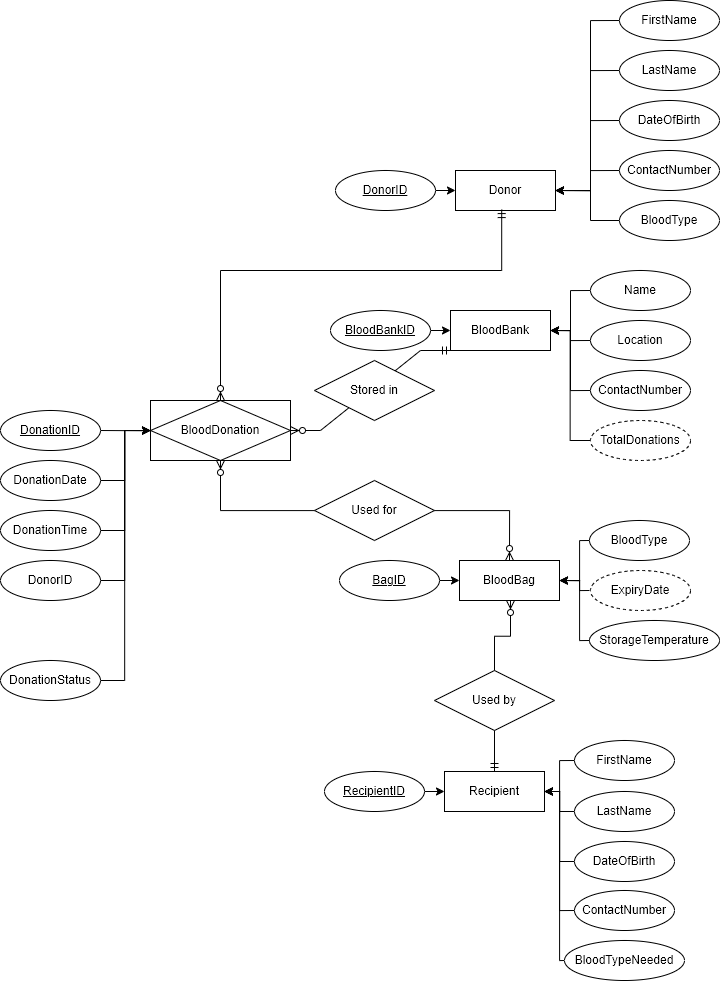

The diagram above was exported from draw.io. Its source (the exported page's mxGraphModel, read from the mxfile embedded in the PNG):
<mxGraphModel dx="3044" dy="1447" grid="1" gridSize="10" guides="1" tooltips="1" connect="1" arrows="1" fold="1" page="1" pageScale="1" pageWidth="827" pageHeight="1169" math="0" shadow="0">
  <root>
    <mxCell id="0" />
    <mxCell id="1" parent="0" />
    <mxCell id="Q1Bsrxz7o8SgAkydrEqD-63" value="Donor" style="whiteSpace=wrap;html=1;align=center;" parent="1" vertex="1">
      <mxGeometry x="545" y="260" width="100" height="40" as="geometry" />
    </mxCell>
    <mxCell id="Q1Bsrxz7o8SgAkydrEqD-64" value="BloodBank" style="whiteSpace=wrap;html=1;align=center;" parent="1" vertex="1">
      <mxGeometry x="540" y="400" width="100" height="40" as="geometry" />
    </mxCell>
    <mxCell id="Q1Bsrxz7o8SgAkydrEqD-65" value="BloodBag" style="whiteSpace=wrap;html=1;align=center;" parent="1" vertex="1">
      <mxGeometry x="549" y="650" width="100" height="40" as="geometry" />
    </mxCell>
    <mxCell id="Q1Bsrxz7o8SgAkydrEqD-66" value="Recipient" style="whiteSpace=wrap;html=1;align=center;" parent="1" vertex="1">
      <mxGeometry x="534" y="861" width="100" height="40" as="geometry" />
    </mxCell>
    <mxCell id="Q1Bsrxz7o8SgAkydrEqD-77" style="edgeStyle=orthogonalEdgeStyle;rounded=0;orthogonalLoop=1;jettySize=auto;html=1;exitX=1;exitY=0.5;exitDx=0;exitDy=0;entryX=0;entryY=0.5;entryDx=0;entryDy=0;" parent="1" source="Q1Bsrxz7o8SgAkydrEqD-67" target="Q1Bsrxz7o8SgAkydrEqD-63" edge="1">
      <mxGeometry relative="1" as="geometry" />
    </mxCell>
    <mxCell id="Q1Bsrxz7o8SgAkydrEqD-67" value="DonorID" style="ellipse;whiteSpace=wrap;html=1;align=center;fontStyle=4;" parent="1" vertex="1">
      <mxGeometry x="425" y="260" width="100" height="40" as="geometry" />
    </mxCell>
    <mxCell id="Q1Bsrxz7o8SgAkydrEqD-87" style="edgeStyle=orthogonalEdgeStyle;rounded=0;orthogonalLoop=1;jettySize=auto;html=1;exitX=1;exitY=0.5;exitDx=0;exitDy=0;entryX=0;entryY=0.5;entryDx=0;entryDy=0;" parent="1" source="Q1Bsrxz7o8SgAkydrEqD-68" target="Q1Bsrxz7o8SgAkydrEqD-64" edge="1">
      <mxGeometry relative="1" as="geometry" />
    </mxCell>
    <mxCell id="Q1Bsrxz7o8SgAkydrEqD-68" value="BloodBankID" style="ellipse;whiteSpace=wrap;html=1;align=center;fontStyle=4;" parent="1" vertex="1">
      <mxGeometry x="420" y="400" width="100" height="40" as="geometry" />
    </mxCell>
    <mxCell id="Q1Bsrxz7o8SgAkydrEqD-96" style="edgeStyle=orthogonalEdgeStyle;rounded=0;orthogonalLoop=1;jettySize=auto;html=1;exitX=1;exitY=0.5;exitDx=0;exitDy=0;entryX=0;entryY=0.5;entryDx=0;entryDy=0;" parent="1" source="Q1Bsrxz7o8SgAkydrEqD-69" target="Q1Bsrxz7o8SgAkydrEqD-65" edge="1">
      <mxGeometry relative="1" as="geometry" />
    </mxCell>
    <mxCell id="Q1Bsrxz7o8SgAkydrEqD-69" value="BagID" style="ellipse;whiteSpace=wrap;html=1;align=center;fontStyle=4;" parent="1" vertex="1">
      <mxGeometry x="429" y="650" width="100" height="40" as="geometry" />
    </mxCell>
    <mxCell id="Q1Bsrxz7o8SgAkydrEqD-108" style="edgeStyle=orthogonalEdgeStyle;rounded=0;orthogonalLoop=1;jettySize=auto;html=1;exitX=1;exitY=0.5;exitDx=0;exitDy=0;entryX=0;entryY=0.5;entryDx=0;entryDy=0;" parent="1" source="Q1Bsrxz7o8SgAkydrEqD-70" target="Q1Bsrxz7o8SgAkydrEqD-66" edge="1">
      <mxGeometry relative="1" as="geometry" />
    </mxCell>
    <mxCell id="Q1Bsrxz7o8SgAkydrEqD-70" value="RecipientID" style="ellipse;whiteSpace=wrap;html=1;align=center;fontStyle=4;" parent="1" vertex="1">
      <mxGeometry x="414" y="861" width="100" height="40" as="geometry" />
    </mxCell>
    <mxCell id="Q1Bsrxz7o8SgAkydrEqD-78" style="edgeStyle=orthogonalEdgeStyle;rounded=0;orthogonalLoop=1;jettySize=auto;html=1;exitX=0;exitY=0.5;exitDx=0;exitDy=0;entryX=1;entryY=0.5;entryDx=0;entryDy=0;" parent="1" source="Q1Bsrxz7o8SgAkydrEqD-71" target="Q1Bsrxz7o8SgAkydrEqD-63" edge="1">
      <mxGeometry relative="1" as="geometry">
        <Array as="points">
          <mxPoint x="680" y="110" />
          <mxPoint x="680" y="280" />
        </Array>
      </mxGeometry>
    </mxCell>
    <mxCell id="Q1Bsrxz7o8SgAkydrEqD-71" value="FirstName" style="ellipse;whiteSpace=wrap;html=1;align=center;" parent="1" vertex="1">
      <mxGeometry x="709" y="90" width="100" height="40" as="geometry" />
    </mxCell>
    <mxCell id="Q1Bsrxz7o8SgAkydrEqD-79" style="edgeStyle=orthogonalEdgeStyle;rounded=0;orthogonalLoop=1;jettySize=auto;html=1;exitX=0;exitY=0.5;exitDx=0;exitDy=0;entryX=1;entryY=0.5;entryDx=0;entryDy=0;" parent="1" source="Q1Bsrxz7o8SgAkydrEqD-72" target="Q1Bsrxz7o8SgAkydrEqD-63" edge="1">
      <mxGeometry relative="1" as="geometry">
        <Array as="points">
          <mxPoint x="680" y="160" />
          <mxPoint x="680" y="280" />
        </Array>
      </mxGeometry>
    </mxCell>
    <mxCell id="Q1Bsrxz7o8SgAkydrEqD-72" value="LastName" style="ellipse;whiteSpace=wrap;html=1;align=center;" parent="1" vertex="1">
      <mxGeometry x="709" y="140" width="100" height="40" as="geometry" />
    </mxCell>
    <mxCell id="Q1Bsrxz7o8SgAkydrEqD-80" style="edgeStyle=orthogonalEdgeStyle;rounded=0;orthogonalLoop=1;jettySize=auto;html=1;exitX=0;exitY=0.5;exitDx=0;exitDy=0;" parent="1" source="Q1Bsrxz7o8SgAkydrEqD-73" edge="1">
      <mxGeometry relative="1" as="geometry">
        <mxPoint x="645" y="280" as="targetPoint" />
        <Array as="points">
          <mxPoint x="680" y="210" />
          <mxPoint x="680" y="280" />
        </Array>
      </mxGeometry>
    </mxCell>
    <mxCell id="Q1Bsrxz7o8SgAkydrEqD-73" value="DateOfBirth" style="ellipse;whiteSpace=wrap;html=1;align=center;" parent="1" vertex="1">
      <mxGeometry x="709" y="190" width="100" height="40" as="geometry" />
    </mxCell>
    <mxCell id="Q1Bsrxz7o8SgAkydrEqD-82" style="edgeStyle=orthogonalEdgeStyle;rounded=0;orthogonalLoop=1;jettySize=auto;html=1;exitX=0;exitY=0.5;exitDx=0;exitDy=0;" parent="1" source="Q1Bsrxz7o8SgAkydrEqD-75" edge="1">
      <mxGeometry relative="1" as="geometry">
        <mxPoint x="645" y="280" as="targetPoint" />
        <Array as="points">
          <mxPoint x="680" y="260" />
          <mxPoint x="680" y="280" />
        </Array>
      </mxGeometry>
    </mxCell>
    <mxCell id="Q1Bsrxz7o8SgAkydrEqD-75" value="ContactNumber" style="ellipse;whiteSpace=wrap;html=1;align=center;" parent="1" vertex="1">
      <mxGeometry x="709" y="240" width="100" height="40" as="geometry" />
    </mxCell>
    <mxCell id="Q1Bsrxz7o8SgAkydrEqD-88" style="edgeStyle=orthogonalEdgeStyle;rounded=0;orthogonalLoop=1;jettySize=auto;html=1;exitX=0;exitY=0.5;exitDx=0;exitDy=0;entryX=1;entryY=0.5;entryDx=0;entryDy=0;" parent="1" source="Q1Bsrxz7o8SgAkydrEqD-84" target="Q1Bsrxz7o8SgAkydrEqD-64" edge="1">
      <mxGeometry relative="1" as="geometry" />
    </mxCell>
    <mxCell id="Q1Bsrxz7o8SgAkydrEqD-84" value="Name" style="ellipse;whiteSpace=wrap;html=1;align=center;" parent="1" vertex="1">
      <mxGeometry x="680" y="360" width="100" height="40" as="geometry" />
    </mxCell>
    <mxCell id="Q1Bsrxz7o8SgAkydrEqD-89" style="edgeStyle=orthogonalEdgeStyle;rounded=0;orthogonalLoop=1;jettySize=auto;html=1;exitX=0;exitY=0.5;exitDx=0;exitDy=0;" parent="1" source="Q1Bsrxz7o8SgAkydrEqD-85" edge="1">
      <mxGeometry relative="1" as="geometry">
        <mxPoint x="640.0000000000001" y="420" as="targetPoint" />
        <Array as="points">
          <mxPoint x="660" y="430" />
          <mxPoint x="660" y="420" />
        </Array>
      </mxGeometry>
    </mxCell>
    <mxCell id="Q1Bsrxz7o8SgAkydrEqD-85" value="Location" style="ellipse;whiteSpace=wrap;html=1;align=center;" parent="1" vertex="1">
      <mxGeometry x="680" y="410" width="100" height="40" as="geometry" />
    </mxCell>
    <mxCell id="Q1Bsrxz7o8SgAkydrEqD-90" style="edgeStyle=orthogonalEdgeStyle;rounded=0;orthogonalLoop=1;jettySize=auto;html=1;exitX=0;exitY=0.5;exitDx=0;exitDy=0;" parent="1" source="Q1Bsrxz7o8SgAkydrEqD-86" edge="1">
      <mxGeometry relative="1" as="geometry">
        <mxPoint x="640.0000000000001" y="420" as="targetPoint" />
        <Array as="points">
          <mxPoint x="660" y="480" />
          <mxPoint x="660" y="420" />
        </Array>
      </mxGeometry>
    </mxCell>
    <mxCell id="Q1Bsrxz7o8SgAkydrEqD-86" value="ContactNumber" style="ellipse;whiteSpace=wrap;html=1;align=center;" parent="1" vertex="1">
      <mxGeometry x="680" y="460" width="100" height="40" as="geometry" />
    </mxCell>
    <mxCell id="Q1Bsrxz7o8SgAkydrEqD-97" style="edgeStyle=orthogonalEdgeStyle;rounded=0;orthogonalLoop=1;jettySize=auto;html=1;exitX=0;exitY=0.5;exitDx=0;exitDy=0;entryX=1;entryY=0.5;entryDx=0;entryDy=0;" parent="1" source="Q1Bsrxz7o8SgAkydrEqD-92" target="Q1Bsrxz7o8SgAkydrEqD-65" edge="1">
      <mxGeometry relative="1" as="geometry">
        <Array as="points">
          <mxPoint x="669" y="630" />
          <mxPoint x="669" y="670" />
        </Array>
      </mxGeometry>
    </mxCell>
    <mxCell id="Q1Bsrxz7o8SgAkydrEqD-92" value="BloodType" style="ellipse;whiteSpace=wrap;html=1;align=center;" parent="1" vertex="1">
      <mxGeometry x="679" y="610" width="100" height="40" as="geometry" />
    </mxCell>
    <mxCell id="Q1Bsrxz7o8SgAkydrEqD-98" style="edgeStyle=orthogonalEdgeStyle;rounded=0;orthogonalLoop=1;jettySize=auto;html=1;exitX=0;exitY=0.5;exitDx=0;exitDy=0;" parent="1" edge="1">
      <mxGeometry relative="1" as="geometry">
        <mxPoint x="649" y="670" as="targetPoint" />
        <mxPoint x="679" y="680" as="sourcePoint" />
        <Array as="points">
          <mxPoint x="669" y="680" />
          <mxPoint x="669" y="670" />
        </Array>
      </mxGeometry>
    </mxCell>
    <mxCell id="Q1Bsrxz7o8SgAkydrEqD-99" style="edgeStyle=orthogonalEdgeStyle;rounded=0;orthogonalLoop=1;jettySize=auto;html=1;exitX=0;exitY=0.5;exitDx=0;exitDy=0;entryX=1;entryY=0.5;entryDx=0;entryDy=0;" parent="1" source="Q1Bsrxz7o8SgAkydrEqD-94" target="Q1Bsrxz7o8SgAkydrEqD-65" edge="1">
      <mxGeometry relative="1" as="geometry">
        <Array as="points">
          <mxPoint x="669" y="730" />
          <mxPoint x="669" y="670" />
        </Array>
      </mxGeometry>
    </mxCell>
    <mxCell id="Q1Bsrxz7o8SgAkydrEqD-94" value="StorageTemperature" style="ellipse;whiteSpace=wrap;html=1;align=center;" parent="1" vertex="1">
      <mxGeometry x="679" y="710" width="130" height="40" as="geometry" />
    </mxCell>
    <mxCell id="Q1Bsrxz7o8SgAkydrEqD-109" style="edgeStyle=orthogonalEdgeStyle;rounded=0;orthogonalLoop=1;jettySize=auto;html=1;exitX=0;exitY=0.5;exitDx=0;exitDy=0;entryX=1;entryY=0.5;entryDx=0;entryDy=0;" parent="1" source="Q1Bsrxz7o8SgAkydrEqD-101" target="Q1Bsrxz7o8SgAkydrEqD-66" edge="1">
      <mxGeometry relative="1" as="geometry">
        <Array as="points">
          <mxPoint x="649" y="850" />
          <mxPoint x="649" y="881" />
        </Array>
      </mxGeometry>
    </mxCell>
    <mxCell id="Q1Bsrxz7o8SgAkydrEqD-101" value="FirstName" style="ellipse;whiteSpace=wrap;html=1;align=center;" parent="1" vertex="1">
      <mxGeometry x="664" y="830" width="100" height="40" as="geometry" />
    </mxCell>
    <mxCell id="Q1Bsrxz7o8SgAkydrEqD-110" style="edgeStyle=orthogonalEdgeStyle;rounded=0;orthogonalLoop=1;jettySize=auto;html=1;exitX=0;exitY=0.5;exitDx=0;exitDy=0;" parent="1" source="Q1Bsrxz7o8SgAkydrEqD-102" edge="1">
      <mxGeometry relative="1" as="geometry">
        <mxPoint x="634" y="881" as="targetPoint" />
        <Array as="points">
          <mxPoint x="649" y="901" />
          <mxPoint x="649" y="881" />
        </Array>
      </mxGeometry>
    </mxCell>
    <mxCell id="Q1Bsrxz7o8SgAkydrEqD-102" value="LastName" style="ellipse;whiteSpace=wrap;html=1;align=center;" parent="1" vertex="1">
      <mxGeometry x="664" y="881" width="100" height="40" as="geometry" />
    </mxCell>
    <mxCell id="Q1Bsrxz7o8SgAkydrEqD-111" style="edgeStyle=orthogonalEdgeStyle;rounded=0;orthogonalLoop=1;jettySize=auto;html=1;exitX=0;exitY=0.5;exitDx=0;exitDy=0;" parent="1" source="Q1Bsrxz7o8SgAkydrEqD-103" edge="1">
      <mxGeometry relative="1" as="geometry">
        <mxPoint x="634" y="881" as="targetPoint" />
        <Array as="points">
          <mxPoint x="649" y="951" />
          <mxPoint x="649" y="881" />
        </Array>
      </mxGeometry>
    </mxCell>
    <mxCell id="Q1Bsrxz7o8SgAkydrEqD-103" value="DateOfBirth" style="ellipse;whiteSpace=wrap;html=1;align=center;" parent="1" vertex="1">
      <mxGeometry x="664" y="931" width="100" height="40" as="geometry" />
    </mxCell>
    <mxCell id="Q1Bsrxz7o8SgAkydrEqD-113" style="edgeStyle=orthogonalEdgeStyle;rounded=0;orthogonalLoop=1;jettySize=auto;html=1;exitX=0;exitY=0.5;exitDx=0;exitDy=0;entryX=1;entryY=0.5;entryDx=0;entryDy=0;" parent="1" source="Q1Bsrxz7o8SgAkydrEqD-105" target="Q1Bsrxz7o8SgAkydrEqD-66" edge="1">
      <mxGeometry relative="1" as="geometry">
        <Array as="points">
          <mxPoint x="649" y="1000" />
          <mxPoint x="649" y="881" />
        </Array>
      </mxGeometry>
    </mxCell>
    <mxCell id="Q1Bsrxz7o8SgAkydrEqD-105" value="ContactNumber" style="ellipse;whiteSpace=wrap;html=1;align=center;" parent="1" vertex="1">
      <mxGeometry x="664" y="980" width="100" height="40" as="geometry" />
    </mxCell>
    <mxCell id="Q1Bsrxz7o8SgAkydrEqD-115" style="edgeStyle=orthogonalEdgeStyle;rounded=0;orthogonalLoop=1;jettySize=auto;html=1;exitX=0;exitY=0.5;exitDx=0;exitDy=0;entryX=1;entryY=0.5;entryDx=0;entryDy=0;" parent="1" source="Q1Bsrxz7o8SgAkydrEqD-107" target="Q1Bsrxz7o8SgAkydrEqD-66" edge="1">
      <mxGeometry relative="1" as="geometry">
        <Array as="points">
          <mxPoint x="649" y="1050" />
          <mxPoint x="649" y="881" />
        </Array>
      </mxGeometry>
    </mxCell>
    <mxCell id="Q1Bsrxz7o8SgAkydrEqD-107" value="BloodTypeNeeded" style="ellipse;whiteSpace=wrap;html=1;align=center;" parent="1" vertex="1">
      <mxGeometry x="654" y="1030" width="120" height="40" as="geometry" />
    </mxCell>
    <mxCell id="Q1Bsrxz7o8SgAkydrEqD-117" value="" style="edgeStyle=elbowEdgeStyle;fontSize=12;html=1;endArrow=ERzeroToMany;startArrow=ERmandOne;rounded=0;elbow=vertical;exitX=0.462;exitY=0.977;exitDx=0;exitDy=0;exitPerimeter=0;entryX=0.5;entryY=0;entryDx=0;entryDy=0;" parent="1" source="Q1Bsrxz7o8SgAkydrEqD-63" target="Q1Bsrxz7o8SgAkydrEqD-139" edge="1">
      <mxGeometry width="100" height="100" relative="1" as="geometry">
        <mxPoint x="180" y="200" as="sourcePoint" />
        <mxPoint x="370" y="360" as="targetPoint" />
        <Array as="points">
          <mxPoint x="300" y="360" />
        </Array>
      </mxGeometry>
    </mxCell>
    <mxCell id="Q1Bsrxz7o8SgAkydrEqD-119" value="" style="edgeStyle=entityRelationEdgeStyle;fontSize=12;html=1;endArrow=ERzeroToMany;startArrow=ERmandOne;rounded=0;exitX=0;exitY=1;exitDx=0;exitDy=0;entryX=1;entryY=0.5;entryDx=0;entryDy=0;" parent="1" source="Q1Bsrxz7o8SgAkydrEqD-64" target="Q1Bsrxz7o8SgAkydrEqD-139" edge="1">
      <mxGeometry width="100" height="100" relative="1" as="geometry">
        <mxPoint x="400" y="480" as="sourcePoint" />
        <mxPoint x="430" y="520" as="targetPoint" />
      </mxGeometry>
    </mxCell>
    <mxCell id="Q1Bsrxz7o8SgAkydrEqD-121" value="" style="edgeStyle=orthogonalEdgeStyle;fontSize=12;html=1;endArrow=ERzeroToMany;endFill=1;startArrow=ERzeroToMany;rounded=0;entryX=0.5;entryY=0;entryDx=0;entryDy=0;exitX=0.5;exitY=1;exitDx=0;exitDy=0;" parent="1" source="Q1Bsrxz7o8SgAkydrEqD-139" target="Q1Bsrxz7o8SgAkydrEqD-65" edge="1">
      <mxGeometry width="100" height="100" relative="1" as="geometry">
        <mxPoint x="300" y="600" as="sourcePoint" />
        <mxPoint x="420" y="440" as="targetPoint" />
      </mxGeometry>
    </mxCell>
    <mxCell id="Q1Bsrxz7o8SgAkydrEqD-130" style="edgeStyle=elbowEdgeStyle;rounded=0;orthogonalLoop=1;jettySize=auto;elbow=vertical;html=1;exitX=1;exitY=0.5;exitDx=0;exitDy=0;entryX=0;entryY=0.5;entryDx=0;entryDy=0;" parent="1" source="Q1Bsrxz7o8SgAkydrEqD-123" edge="1">
      <mxGeometry relative="1" as="geometry">
        <mxPoint x="240" y="520" as="targetPoint" />
      </mxGeometry>
    </mxCell>
    <mxCell id="Q1Bsrxz7o8SgAkydrEqD-123" value="DonationID" style="ellipse;whiteSpace=wrap;html=1;align=center;fontStyle=4;" parent="1" vertex="1">
      <mxGeometry x="90" y="500" width="100" height="40" as="geometry" />
    </mxCell>
    <mxCell id="Q1Bsrxz7o8SgAkydrEqD-131" style="edgeStyle=elbowEdgeStyle;rounded=0;orthogonalLoop=1;jettySize=auto;html=1;exitX=1;exitY=0.5;exitDx=0;exitDy=0;" parent="1" source="Q1Bsrxz7o8SgAkydrEqD-125" edge="1">
      <mxGeometry relative="1" as="geometry">
        <mxPoint x="240" y="520" as="targetPoint" />
      </mxGeometry>
    </mxCell>
    <mxCell id="Q1Bsrxz7o8SgAkydrEqD-125" value="DonationDate" style="ellipse;whiteSpace=wrap;html=1;align=center;" parent="1" vertex="1">
      <mxGeometry x="90" y="550" width="100" height="40" as="geometry" />
    </mxCell>
    <mxCell id="Q1Bsrxz7o8SgAkydrEqD-132" style="edgeStyle=elbowEdgeStyle;rounded=0;orthogonalLoop=1;jettySize=auto;html=1;exitX=1;exitY=0.5;exitDx=0;exitDy=0;" parent="1" source="Q1Bsrxz7o8SgAkydrEqD-126" edge="1">
      <mxGeometry relative="1" as="geometry">
        <mxPoint x="240" y="520" as="targetPoint" />
      </mxGeometry>
    </mxCell>
    <mxCell id="Q1Bsrxz7o8SgAkydrEqD-126" value="DonationTime" style="ellipse;whiteSpace=wrap;html=1;align=center;" parent="1" vertex="1">
      <mxGeometry x="90" y="600" width="100" height="40" as="geometry" />
    </mxCell>
    <mxCell id="Q1Bsrxz7o8SgAkydrEqD-133" style="edgeStyle=elbowEdgeStyle;rounded=0;orthogonalLoop=1;jettySize=auto;html=1;exitX=1;exitY=0.5;exitDx=0;exitDy=0;" parent="1" source="Q1Bsrxz7o8SgAkydrEqD-127" edge="1">
      <mxGeometry relative="1" as="geometry">
        <mxPoint x="240" y="520" as="targetPoint" />
      </mxGeometry>
    </mxCell>
    <mxCell id="Q1Bsrxz7o8SgAkydrEqD-127" value="DonorID" style="ellipse;whiteSpace=wrap;html=1;align=center;" parent="1" vertex="1">
      <mxGeometry x="90" y="650" width="100" height="40" as="geometry" />
    </mxCell>
    <mxCell id="Q1Bsrxz7o8SgAkydrEqD-134" style="edgeStyle=elbowEdgeStyle;rounded=0;orthogonalLoop=1;jettySize=auto;html=1;exitX=0;exitY=0.5;exitDx=0;exitDy=0;entryX=1;entryY=0.5;entryDx=0;entryDy=0;" parent="1" source="Q1Bsrxz7o8SgAkydrEqD-128" edge="1" target="Q1Bsrxz7o8SgAkydrEqD-63">
      <mxGeometry relative="1" as="geometry">
        <mxPoint x="240" y="520" as="targetPoint" />
        <Array as="points">
          <mxPoint x="680" y="300" />
        </Array>
      </mxGeometry>
    </mxCell>
    <mxCell id="Q1Bsrxz7o8SgAkydrEqD-128" value="BloodType" style="ellipse;whiteSpace=wrap;html=1;align=center;" parent="1" vertex="1">
      <mxGeometry x="709" y="290" width="100" height="40" as="geometry" />
    </mxCell>
    <mxCell id="Q1Bsrxz7o8SgAkydrEqD-135" style="edgeStyle=elbowEdgeStyle;rounded=0;orthogonalLoop=1;jettySize=auto;html=1;exitX=1;exitY=0.5;exitDx=0;exitDy=0;entryX=0;entryY=0.5;entryDx=0;entryDy=0;" parent="1" source="Q1Bsrxz7o8SgAkydrEqD-129" edge="1">
      <mxGeometry relative="1" as="geometry">
        <mxPoint x="240" y="520" as="targetPoint" />
      </mxGeometry>
    </mxCell>
    <mxCell id="Q1Bsrxz7o8SgAkydrEqD-129" value="DonationStatus" style="ellipse;whiteSpace=wrap;html=1;align=center;" parent="1" vertex="1">
      <mxGeometry x="90" y="750" width="100" height="40" as="geometry" />
    </mxCell>
    <mxCell id="Q1Bsrxz7o8SgAkydrEqD-137" style="edgeStyle=elbowEdgeStyle;rounded=0;orthogonalLoop=1;jettySize=auto;html=1;exitX=0;exitY=0.5;exitDx=0;exitDy=0;entryX=1;entryY=0.5;entryDx=0;entryDy=0;" parent="1" source="Q1Bsrxz7o8SgAkydrEqD-136" target="Q1Bsrxz7o8SgAkydrEqD-64" edge="1">
      <mxGeometry relative="1" as="geometry" />
    </mxCell>
    <mxCell id="Q1Bsrxz7o8SgAkydrEqD-136" value="TotalDonations" style="ellipse;whiteSpace=wrap;html=1;align=center;dashed=1;" parent="1" vertex="1">
      <mxGeometry x="680" y="510" width="100" height="40" as="geometry" />
    </mxCell>
    <mxCell id="Q1Bsrxz7o8SgAkydrEqD-138" value="ExpiryDate" style="ellipse;whiteSpace=wrap;html=1;align=center;dashed=1;" parent="1" vertex="1">
      <mxGeometry x="680" y="660" width="100" height="40" as="geometry" />
    </mxCell>
    <mxCell id="Q1Bsrxz7o8SgAkydrEqD-139" value="BloodDonation" style="shape=associativeEntity;whiteSpace=wrap;html=1;align=center;" parent="1" vertex="1">
      <mxGeometry x="240" y="490" width="140" height="60" as="geometry" />
    </mxCell>
    <mxCell id="AS8qHQVTVRNq6G_5UqgN-3" value="Stored in" style="shape=rhombus;perimeter=rhombusPerimeter;whiteSpace=wrap;html=1;align=center;" vertex="1" parent="1">
      <mxGeometry x="404" y="450" width="120" height="60" as="geometry" />
    </mxCell>
    <mxCell id="AS8qHQVTVRNq6G_5UqgN-4" value="Used for" style="shape=rhombus;perimeter=rhombusPerimeter;whiteSpace=wrap;html=1;align=center;" vertex="1" parent="1">
      <mxGeometry x="404" y="570" width="120" height="60" as="geometry" />
    </mxCell>
    <mxCell id="AS8qHQVTVRNq6G_5UqgN-6" value="" style="edgeStyle=elbowEdgeStyle;fontSize=12;html=1;endArrow=ERzeroToMany;startArrow=ERmandOne;rounded=0;exitX=0.5;exitY=0;exitDx=0;exitDy=0;elbow=vertical;" edge="1" parent="1" source="Q1Bsrxz7o8SgAkydrEqD-66">
      <mxGeometry width="100" height="100" relative="1" as="geometry">
        <mxPoint x="584" y="861" as="sourcePoint" />
        <mxPoint x="590" y="800" as="targetPoint" />
        <Array as="points">
          <mxPoint x="589" y="790" />
        </Array>
      </mxGeometry>
    </mxCell>
    <mxCell id="AS8qHQVTVRNq6G_5UqgN-5" value="Used by" style="shape=rhombus;perimeter=rhombusPerimeter;whiteSpace=wrap;html=1;align=center;" vertex="1" parent="1">
      <mxGeometry x="524" y="760" width="120" height="60" as="geometry" />
    </mxCell>
    <mxCell id="AS8qHQVTVRNq6G_5UqgN-8" value="" style="edgeStyle=elbowEdgeStyle;fontSize=12;html=1;endArrow=ERzeroToMany;endFill=1;rounded=0;exitX=0.5;exitY=0;exitDx=0;exitDy=0;elbow=vertical;" edge="1" parent="1" source="AS8qHQVTVRNq6G_5UqgN-5">
      <mxGeometry width="100" height="100" relative="1" as="geometry">
        <mxPoint x="580" y="760" as="sourcePoint" />
        <mxPoint x="600" y="690" as="targetPoint" />
      </mxGeometry>
    </mxCell>
  </root>
</mxGraphModel>